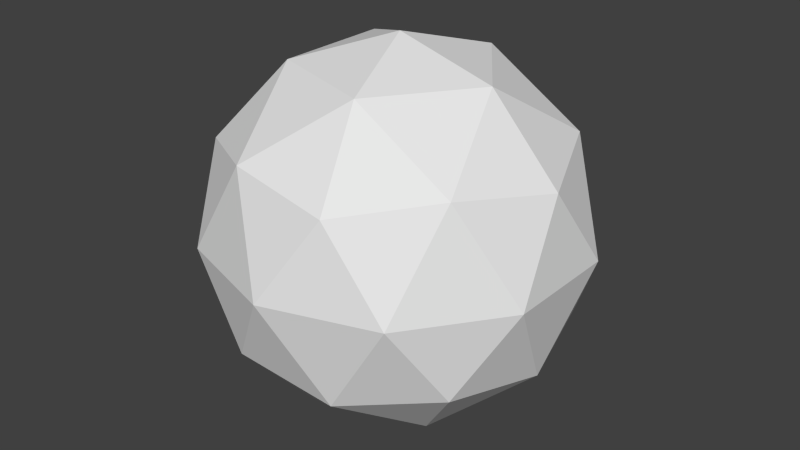 # Source: IcoSphere.blend  (saved by Blender 2.70.0; exported with 4.5.12 LTS)
import bpy
from mathutils import Matrix  # noqa: F401  (used for matrix-valued properties, if any)

bpy.ops.wm.read_factory_settings(use_empty=True)
scene = bpy.context.scene
scene.name = 'Scene'

# ---- collections
col_collection_1 = bpy.data.collections.new('Collection 1'); scene.collection.children.link(col_collection_1)

# ---- world
world_world = bpy.data.worlds.new('World'); scene.world = world_world
world_world.color = (0.05088, 0.05088, 0.05088)
world_world.use_sun_shadow = False
world_world.sun_shadow_jitter_overblur = 0.0
world_world.cycles.sampling_method = 'MANUAL'
world_world.cycles.sample_map_resolution = 256

# ---- meshes
me_icosphere = bpy.data.meshes.new('Icosphere')
me_icosphere.from_pydata([(0.0, 0.0, -1.0), (0.7236, -0.5257, -0.4472), (-0.2764, -0.8506, -0.4472), (-0.8944, 0.0, -0.4472), (-0.2764, 0.8506, -0.4472), (0.7236, 0.5257, -0.4472), (0.2764, -0.8506, 0.4472), (-0.7236, -0.5257, 0.4472), (-0.7236, 0.5257, 0.4472), (0.2764, 0.8506, 0.4472), (0.8944, 0.0, 0.4472), (0.0, 0.0, 1.0), (-0.1625, -0.5, -0.8507), (0.4253, -0.309, -0.8507), (0.2629, -0.809, -0.5257), (0.8506, 0.0, -0.5257), (0.4253, 0.309, -0.8507), (-0.5257, 0.0, -0.8507), (-0.6882, -0.5, -0.5257), (-0.1625, 0.5, -0.8507), (-0.6882, 0.5, -0.5257), (0.2629, 0.809, -0.5257), (0.9511, -0.309, 0.0), (0.9511, 0.309, 0.0), (0.0, -1.0, 0.0), (0.5878, -0.809, 0.0), (-0.9511, -0.309, 0.0), (-0.5878, -0.809, 0.0), (-0.5878, 0.809, 0.0), (-0.9511, 0.309, 0.0), (0.5878, 0.809, 0.0), (0.0, 1.0, 0.0), (0.6882, -0.5, 0.5257), (-0.2629, -0.809, 0.5257), (-0.8506, 0.0, 0.5257), (-0.2629, 0.809, 0.5257), (0.6882, 0.5, 0.5257), (0.1625, -0.5, 0.8507), (0.5257, 0.0, 0.8507), (-0.4253, -0.309, 0.8507), (-0.4253, 0.309, 0.8507), (0.1625, 0.5, 0.8507)], [], [(0, 13, 12), (1, 13, 15), (0, 12, 17), (0, 17, 19), (0, 19, 16), (1, 15, 22), (2, 14, 24), (3, 18, 26), (4, 20, 28), (5, 21, 30), (1, 22, 25), (2, 24, 27), (3, 26, 29), (4, 28, 31), (5, 30, 23), (6, 32, 37), (7, 33, 39), (8, 34, 40), (9, 35, 41), (10, 36, 38), (12, 14, 2), (12, 13, 14), (13, 1, 14), (15, 16, 5), (15, 13, 16), (13, 0, 16), (17, 18, 3), (17, 12, 18), (12, 2, 18), (19, 20, 4), (19, 17, 20), (17, 3, 20), (16, 21, 5), (16, 19, 21), (19, 4, 21), (22, 23, 10), (22, 15, 23), (15, 5, 23), (24, 25, 6), (24, 14, 25), (14, 1, 25), (26, 27, 7), (26, 18, 27), (18, 2, 27), (28, 29, 8), (28, 20, 29), (20, 3, 29), (30, 31, 9), (30, 21, 31), (21, 4, 31), (25, 32, 6), (25, 22, 32), (22, 10, 32), (27, 33, 7), (27, 24, 33), (24, 6, 33), (29, 34, 8), (29, 26, 34), (26, 7, 34), (31, 35, 9), (31, 28, 35), (28, 8, 35), (23, 36, 10), (23, 30, 36), (30, 9, 36), (37, 38, 11), (37, 32, 38), (32, 10, 38), (39, 37, 11), (39, 33, 37), (33, 6, 37), (40, 39, 11), (40, 34, 39), (34, 7, 39), (41, 40, 11), (41, 35, 40), (35, 8, 40), (38, 41, 11), (38, 36, 41), (36, 9, 41)])
_uv = me_icosphere.uv_layers.new(name='UVMap')
_uv.uv.foreach_set('vector', [0.5554, 0.6342, 0.5651, 0.5049, 0.6675, 0.5895, 0.5554, 0.3862, 0.5651, 0.5049, 0.4379, 0.4338, 0.5554, 0.6342, 0.6675, 0.5895, 0.6036, 0.7164, 0.5554, 0.6342, 0.6036, 0.7164, 0.4617, 0.7102, 0.5554, 0.6342, 0.4617, 0.7102, 0.4379, 0.5796, 0.1079, 0.06761, 0.2067, 0.0, 0.223, 0.1193, 0.7793, 0.1383, 0.7282, 0.05791, 0.8703, 0.05897, 0.7882, 0.3862, 0.7743, 0.2678, 0.904, 0.3344, 0.4424, 0.06761, 0.5574, 0.1193, 0.4297, 0.1931, 0.9987, 0.5208, 0.9987, 0.6468, 0.8974, 0.5836, 0.1079, 0.06761, 0.223, 0.1193, 0.09522, 0.1931, 0.7793, 0.1383, 0.8703, 0.05897, 0.8988, 0.1887, 0.6597, 0.1931, 0.6689, 0.3124, 0.5574, 0.2668, 0.4424, 0.06761, 0.4297, 0.1931, 0.3344, 0.1193, 0.9987, 0.5208, 0.8974, 0.5836, 0.9026, 0.438, 0.1079, 0.3186, 0.223, 0.2668, 0.2067, 0.3862, 0.004502, 0.5894, 6.402e-07, 0.4635, 0.1034, 0.523, 0.221, 0.7164, 0.1034, 0.6688, 0.2307, 0.5976, 0.778, 0.634, 0.7269, 0.7145, 0.6675, 0.5854, 0.7869, 0.3862, 0.7729, 0.5045, 0.6727, 0.4397, 0.6689, 0.187, 0.7282, 0.05791, 0.7793, 0.1383, 0.6675, 0.5895, 0.5651, 0.5049, 0.6675, 0.4437, 0.5651, 0.5049, 0.5554, 0.3862, 0.6675, 0.4437, 0.4379, 0.4338, 0.4379, 0.5796, 0.3389, 0.5132, 0.4379, 0.4338, 0.5651, 0.5049, 0.4379, 0.5796, 0.5651, 0.5049, 0.5554, 0.6342, 0.4379, 0.5796, 0.6741, 0.3327, 0.7743, 0.2678, 0.7882, 0.3862, 0.6741, 0.3327, 0.6689, 0.187, 0.7743, 0.2678, 0.6689, 0.187, 0.7793, 0.1383, 0.7743, 0.2678, 0.5411, 7.113e-08, 0.5574, 0.1193, 0.4424, 0.06761, 0.5411, 7.113e-08, 0.6689, 0.07375, 0.5574, 0.1193, 0.6689, 0.07375, 0.6597, 0.1931, 0.5574, 0.1193, 0.4379, 0.5796, 0.3344, 0.6391, 0.3389, 0.5132, 0.4379, 0.5796, 0.4617, 0.7102, 0.3344, 0.6391, 0.5411, 7.113e-08, 0.4424, 0.06761, 0.4033, 0.0, 0.223, 0.1193, 0.3344, 0.07375, 0.3253, 0.1931, 0.223, 0.1193, 0.2067, 0.0, 0.3344, 0.07375, 0.4379, 0.4338, 0.3389, 0.5132, 0.3344, 0.4032, 0.0, 0.2668, 0.09522, 0.1931, 0.1079, 0.3186, 0.0, 0.2668, 9.389e-07, 0.1193, 0.09522, 0.1931, 9.389e-07, 0.1193, 0.1079, 0.06761, 0.09522, 0.1931, 0.904, 0.3344, 0.8988, 0.1887, 1.0, 0.2516, 0.904, 0.3344, 0.7743, 0.2678, 0.8988, 0.1887, 0.7743, 0.2678, 0.7793, 0.1383, 0.8988, 0.1887, 0.4297, 0.1931, 0.5574, 0.2668, 0.4424, 0.3186, 0.4297, 0.1931, 0.5574, 0.1193, 0.5574, 0.2668, 0.5574, 0.1193, 0.6597, 0.1931, 0.5574, 0.2668, 0.8974, 0.5836, 0.869, 0.7134, 0.778, 0.634, 0.8974, 0.5836, 0.9987, 0.6468, 0.869, 0.7134, 0.4033, 0.0, 0.4424, 0.06761, 0.3344, 0.1193, 0.09522, 0.1931, 0.223, 0.2668, 0.1079, 0.3186, 0.09522, 0.1931, 0.223, 0.1193, 0.223, 0.2668, 0.223, 0.1193, 0.3253, 0.1931, 0.223, 0.2668, 0.8988, 0.1887, 1.0, 0.1255, 1.0, 0.2516, 0.8988, 0.1887, 0.8703, 0.05897, 1.0, 0.1255, 0.0, 0.2668, 0.1079, 0.3186, 0.0689, 0.3862, 0.5574, 0.2668, 0.5411, 0.3862, 0.4424, 0.3186, 0.5574, 0.2668, 0.6689, 0.3124, 0.5411, 0.3862, 0.0, 0.6993, 0.004502, 0.5894, 0.1034, 0.6688, 0.869, 0.7134, 0.7269, 0.7145, 0.778, 0.634, 0.3344, 0.1193, 0.4297, 0.1931, 0.3344, 0.2668, 0.4297, 0.1931, 0.4424, 0.3186, 0.3344, 0.2668, 0.9026, 0.438, 0.7729, 0.5045, 0.7869, 0.3862, 0.9026, 0.438, 0.8974, 0.5836, 0.7729, 0.5045, 0.8974, 0.5836, 0.778, 0.634, 0.7729, 0.5045, 0.1272, 0.3923, 0.2692, 0.3862, 0.221, 0.4684, 0.2067, 0.3862, 0.223, 0.2668, 0.3344, 0.3124, 0.223, 0.2668, 0.3253, 0.1931, 0.3344, 0.3124, 0.1034, 0.523, 0.1272, 0.3923, 0.221, 0.4684, 0.1034, 0.523, 6.402e-07, 0.4635, 0.1272, 0.3923, 0.0689, 0.3862, 0.1079, 0.3186, 0.2067, 0.3862, 0.2307, 0.5976, 0.1034, 0.523, 0.221, 0.4684, 0.2307, 0.5976, 0.1034, 0.6688, 0.1034, 0.523, 0.1034, 0.6688, 0.004502, 0.5894, 0.1034, 0.523, 0.3331, 0.5131, 0.2307, 0.5976, 0.221, 0.4684, 0.3331, 0.5131, 0.3331, 0.6588, 0.2307, 0.5976, 0.3331, 0.6588, 0.221, 0.7164, 0.2307, 0.5976, 0.2692, 0.3862, 0.3331, 0.5131, 0.221, 0.4684, 0.6727, 0.4397, 0.7729, 0.5045, 0.6675, 0.5854, 0.7729, 0.5045, 0.778, 0.634, 0.6675, 0.5854])
me_icosphere.use_remesh_preserve_volume = False
me_icosphere.use_remesh_preserve_attributes = False
me_icosphere.use_mirror_vertex_groups = False
me_icosphere.update()

# ---- objects
ob_icosphere = bpy.data.objects.new('Icosphere', me_icosphere)

# ---- transforms, parenting, visibility, modifiers, constraints
ob_icosphere.location = (0.0, 0.0, 0.0)
ob_icosphere.lineart.crease_threshold = 0.0

# ---- collection membership
col_collection_1.objects.link(ob_icosphere)

# ---- scene / render settings (as saved in the file)
scene.frame_start = 1; scene.frame_end = 250; scene.frame_set(1)
scene.render.engine = 'BLENDER_EEVEE_NEXT'
scene.render.resolution_percentage = 50
scene.render.dither_intensity = 0.0
scene.cycles.use_denoising = False
scene.cycles.samples = 10
scene.cycles.sampling_pattern = 'TABULATED_SOBOL'
scene.cycles.light_sampling_threshold = 0.0
scene.cycles.use_adaptive_sampling = False
scene.cycles.use_light_tree = False
scene.cycles.blur_glossy = 0.0
scene.cycles.volume_bounces = 1
scene.cycles.pixel_filter_type = 'GAUSSIAN'
scene.cycles.sample_clamp_indirect = 0.0
scene.view_settings.view_transform = 'Standard'
bpy.context.view_layer.update()

# ---- added for rendering (the .blend has no active camera and no usable light): camera, sun
cam_auto = bpy.data.cameras.new('AutoCamera')
cam_auto.lens = 50.0
cam_auto.sensor_width = 36.0
cam_auto.clip_end = 1000.0
ob_auto_camera = bpy.data.objects.new('AutoCamera', cam_auto)
scene.collection.objects.link(ob_auto_camera)
ob_auto_camera.location = (3.15365, -3.78438, 2.52292)
ob_auto_camera.rotation_euler = (1.09748, -7.21219e-08, 0.694738)
scene.camera = ob_auto_camera
light_auto_sun = bpy.data.lights.new('AutoSun', 'SUN')
light_auto_sun.energy = 3.0
light_auto_sun.angle = 0.0523599
ob_auto_sun = bpy.data.objects.new('AutoSun', light_auto_sun)
scene.collection.objects.link(ob_auto_sun)
ob_auto_sun.rotation_euler = (0.872665, 0.174533, 0.523599)
bpy.context.view_layer.update()
